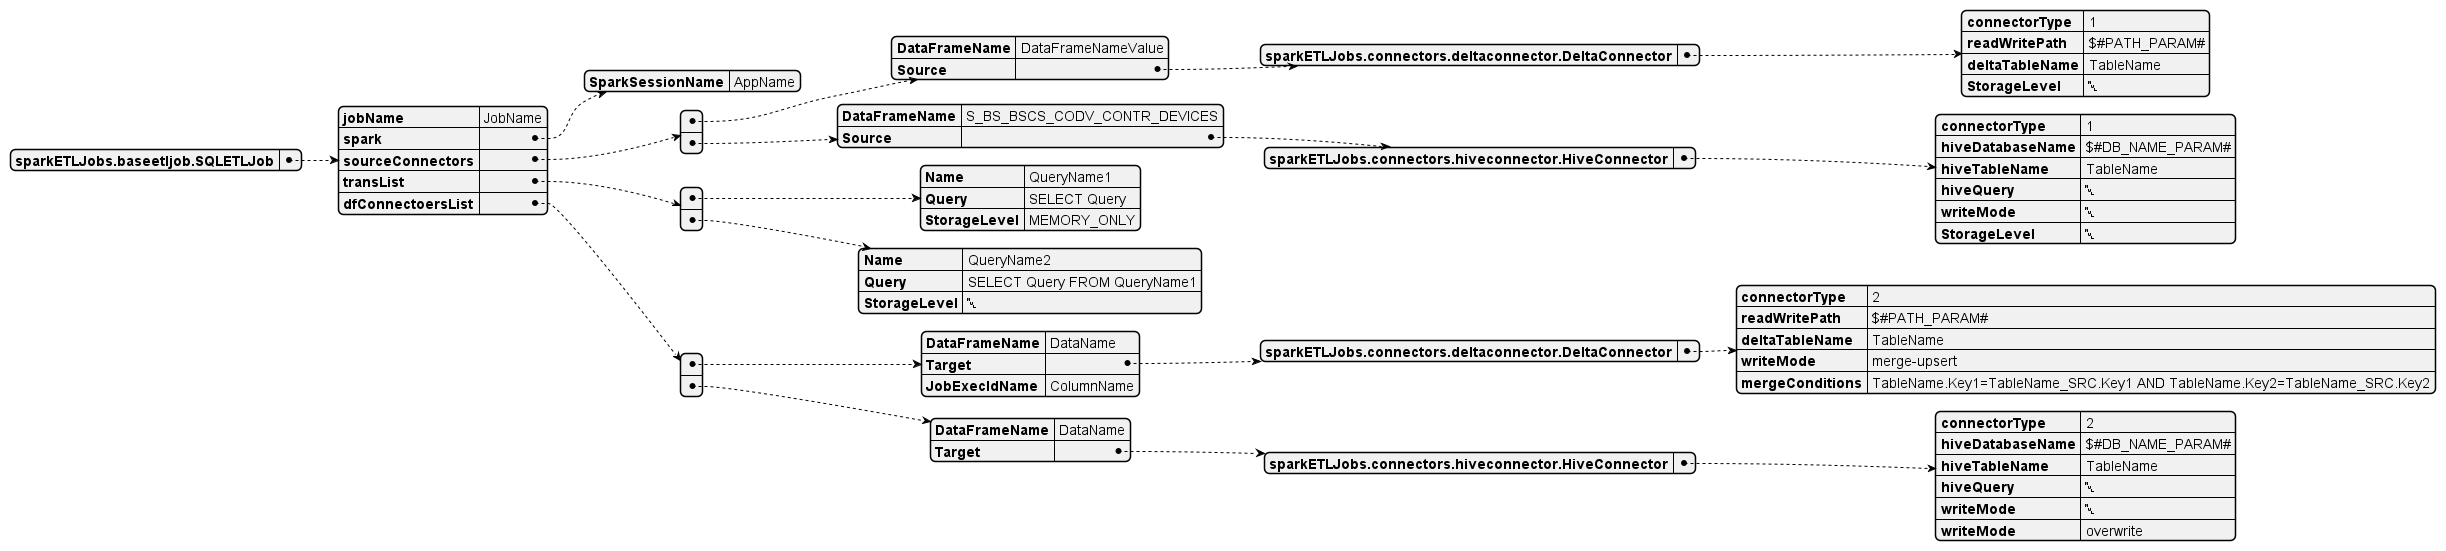

The diagram above was rendered by PlantUML. Its source (embedded in the PNG):
@startjson
{
    "sparkETLJobs.baseetljob.SQLETLJob": {
        "jobName": "JobName",
        "spark": {
            "SparkSessionName": "AppName"
        },
        "sourceConnectors": [
			{
				"DataFrameName":"DataFrameNameValue",
				"Source":{
					"sparkETLJobs.connectors.deltaconnector.DeltaConnector": {
						"connectorType": 1,
						"readWritePath": "$#PATH_PARAM#",
						"deltaTableName": "TableName",
						"StorageLevel":null
					}
				}
			},
            {
				"DataFrameName":"S_BS_BSCS_CODV_CONTR_DEVICES",
				"Source":{
					"sparkETLJobs.connectors.hiveconnector.HiveConnector": {
						"connectorType": 1,
						"hiveDatabaseName": "$#DB_NAME_PARAM#",
						"hiveTableName": "TableName",
						"hiveQuery": null,
						"writeMode": null,
						"StorageLevel":null
					}
				}
			}
        ],
        "transList": [
			{
                "Name":"QueryName1",
                "Query": "SELECT Query",
				"StorageLevel":"MEMORY_ONLY"
			},
			{
			    "Name":"QueryName2",
			    "Query":"SELECT Query FROM QueryName1",
			    "StorageLevel":null
			}
        ],
        "dfConnectoersList": [
			{
                "DataFrameName":"DataName",
				"Target":
                {
                    "sparkETLJobs.connectors.deltaconnector.DeltaConnector": {
						"connectorType": 2,
						"readWritePath": "$#PATH_PARAM#",
						"deltaTableName": "TableName",
						"writeMode":"merge-upsert",
						"mergeConditions":"TableName.Key1=TableName_SRC.Key1 AND TableName.Key2=TableName_SRC.Key2"
					}
                },
				"JobExecIdName":"ColumnName"
            },
			{
				"DataFrameName":"DataName",
				"Target":
				{
					"sparkETLJobs.connectors.hiveconnector.HiveConnector":{
						"connectorType": 2,
						"hiveDatabaseName": "$#DB_NAME_PARAM#",
						"hiveTableName": "TableName",
						"hiveQuery": null,
						"writeMode": null,
						"writeMode":"overwrite"
					}
				}
			}
        ]
    }
}
@endjson